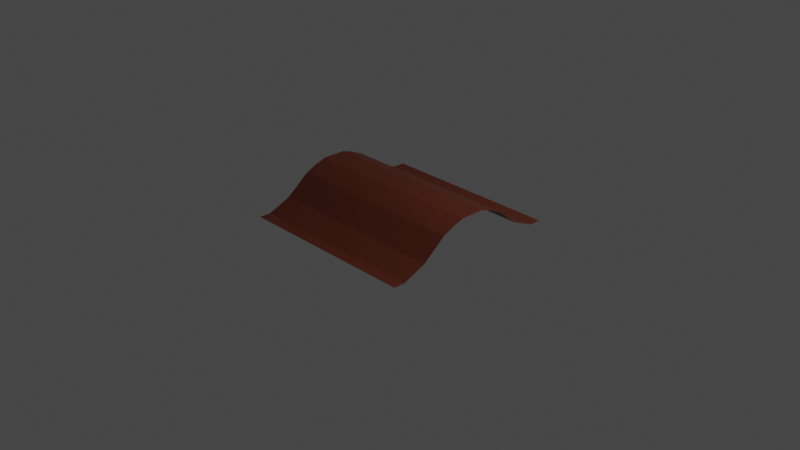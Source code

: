 # Source: dirt.blend  (saved by Blender 3.1.7; exported with 4.5.12 LTS)
import bpy
from mathutils import Matrix  # noqa: F401  (used for matrix-valued properties, if any)

bpy.ops.wm.read_factory_settings(use_empty=True)
scene = bpy.context.scene
scene.name = 'Scene'

# ---- collections
col_collection = bpy.data.collections.new('Collection'); scene.collection.children.link(col_collection)

# ---- materials (node trees are filled in below, after node groups)
mat_material_001 = bpy.data.materials.new('Material.001')
mat_material_001.use_transparent_shadow = False

# ---- material node trees
mat_material_001.use_nodes = True; mat_material_001.node_tree.nodes.clear()
_N = mat_material_001.node_tree.nodes; _L = mat_material_001.node_tree.links
n0 = _N.new('ShaderNodeBsdfPrincipled'); n0.name = 'Principled BSDF'; n0.location = (10, 300)
n0.distribution = 'GGX'
n0.subsurface_method = 'RANDOM_WALK_SKIN'
n0.inputs[0].default_value = (0.08399, 0.01456, 0.004319, 1.0)
n0.inputs[3].default_value = 1.45
n0.inputs[27].default_value = (0.0, 0.0, 0.0, 1.0)
n0.inputs[28].default_value = 1.0
n1 = _N.new('ShaderNodeOutputMaterial'); n1.name = 'Material Output'; n1.location = (300, 300)
_L.new(n0.outputs[0], n1.inputs[0])
n1.is_active_output = True

# ---- world
world_world = bpy.data.worlds.new('World'); scene.world = world_world
world_world.use_nodes = True; world_world.node_tree.nodes.clear()
_N = world_world.node_tree.nodes; _L = world_world.node_tree.links
n0 = _N.new('ShaderNodeOutputWorld'); n0.name = 'World Output'; n0.location = (300, 300)
n1 = _N.new('ShaderNodeBackground'); n1.name = 'Background'; n1.location = (10, 300)
n1.inputs[0].default_value = (0.05088, 0.05088, 0.05088, 1.0)
_L.new(n1.outputs[0], n0.inputs[0])
n0.is_active_output = True
world_world.color = (0.05088, 0.05088, 0.05088)
world_world.use_sun_shadow = False
world_world.sun_shadow_jitter_overblur = 0.0

# ---- cameras
cam_camera = bpy.data.cameras.new('Camera')
cam_camera.clip_end = 100.0
cam_camera.ortho_scale = 7.314

# ---- lights
light_light = bpy.data.lights.new('Light', 'POINT')
light_light.transmission_factor = 0.0
light_light.energy = 1000.0
light_light.shadow_soft_size = 0.1
light_light.shadow_maximum_resolution = 0.006
light_light.use_absolute_resolution = True

# ---- meshes
me_plane = bpy.data.meshes.new('Plane')
me_plane.from_pydata([(-0.9999, -1.0, 0.0), (-0.9999, -0.5, 0.2026), (-0.9999, 1.0, 0.0), (-0.9999, 0.0, 0.402), (-0.9999, 0.5, 0.2026), (-0.9999, -0.75, 0.05064), (-0.9999, 0.75, 0.05064), (-0.9999, -0.25, 0.3608), (-0.9999, 0.25, 0.3608), (-0.9999, -0.875, 0.0), (-0.9999, 0.625, 0.1044), (-0.9999, -0.375, 0.3038), (-0.9999, 0.125, 0.402), (-0.9999, -0.625, 0.1044), (-0.9999, 0.875, 0.0), (-0.9999, -0.125, 0.402), (-0.9999, 0.375, 0.3038), (1.0, -1.0, 0.0), (1.0, -0.5, 0.2026), (1.0, 1.0, 0.0), (1.0, 0.0, 0.402), (1.0, 0.5, 0.2026), (1.0, -0.75, 0.05064), (1.0, 0.75, 0.05064), (1.0, -0.25, 0.3608), (1.0, 0.25, 0.3608), (1.0, -0.875, 0.0), (1.0, 0.625, 0.1044), (1.0, -0.375, 0.3038), (1.0, 0.125, 0.402), (1.0, -0.625, 0.1044), (1.0, 0.875, 0.0), (1.0, -0.125, 0.402), (1.0, 0.375, 0.3038), (0.0001459, -0.875, 0.0), (0.0001459, -0.75, 0.05064), (0.0001459, 0.5, 0.2026), (0.0001459, 0.625, 0.1044), (0.0001459, 0.75, 0.05064), (0.0001459, -0.5, 0.2026), (0.0001459, -0.375, 0.3038), (0.0001459, -0.25, 0.3608), (0.0001459, 0.0, 0.402), (0.0001459, 0.125, 0.402), (0.0001459, 0.25, 0.3608), (0.0001459, -0.625, 0.1044), (0.0001459, 0.875, 0.0), (0.0001459, 1.0, 0.0), (0.0001459, -0.125, 0.402), (0.0001459, 0.375, 0.3038), (0.0001459, -1.0, 0.0), (-0.4999, -0.75, 0.05064), (-0.4999, 0.625, 0.1044), (-0.4999, 0.75, 0.05064), (-0.4999, -0.375, 0.3038), (-0.4999, -0.25, 0.3608), (-0.4999, 0.125, 0.402), (-0.4999, 0.25, 0.3608), (-0.4999, -0.625, 0.1044), (-0.4999, 0.875, 0.0), (-0.4999, 1.0, 0.0), (-0.4999, -0.125, 0.402), (-0.4999, 0.375, 0.3038), (-0.4999, -0.875, 0.0), (-0.4999, 0.5, 0.2026), (-0.4999, -0.5, 0.2026), (-0.4999, 0.0, 0.402), (-0.4999, -1.0, 0.0), (0.5001, -0.875, 0.0), (0.5001, 0.5, 0.2026), (0.5001, -0.5, 0.2026), (0.5001, 0.0, 0.402), (0.5001, -1.0, 0.0), (0.5001, -0.75, 0.05064), (0.5001, 0.625, 0.1044), (0.5001, 0.75, 0.05064), (0.5001, -0.375, 0.3038), (0.5001, -0.25, 0.3608), (0.5001, 0.125, 0.402), (0.5001, 0.25, 0.3608), (0.5001, -0.625, 0.1044), (0.5001, 0.875, 0.0), (0.5001, 1.0, 0.0), (0.5001, -0.125, 0.402), (0.5001, 0.375, 0.3038), (0.7501, -0.875, 0.0), (0.7501, 0.5, 0.2026), (0.7501, -0.5, 0.2026), (0.7501, 0.0, 0.402), (0.7501, -1.0, 0.0), (0.7501, -0.75, 0.05064), (0.7501, 0.625, 0.1044), (0.7501, 0.75, 0.05064), (0.7501, -0.375, 0.3038), (0.7501, -0.25, 0.3608), (0.7501, 0.125, 0.402), (0.7501, 0.25, 0.3608), (0.7501, -0.625, 0.1044), (0.7501, 0.875, 0.0), (0.7501, 1.0, 0.0), (0.7501, -0.125, 0.402), (0.7501, 0.375, 0.3038), (0.2501, -0.75, 0.05064), (0.2501, 0.625, 0.1044), (0.2501, 0.75, 0.05064), (0.2501, -0.375, 0.3038), (0.2501, -0.25, 0.3608), (0.2501, 0.125, 0.402), (0.2501, 0.25, 0.3608), (0.2501, -0.625, 0.1044), (0.2501, 0.875, 0.0), (0.2501, 1.0, 0.0), (0.2501, -0.125, 0.402), (0.2501, 0.375, 0.3038), (0.2501, -0.875, 0.0), (0.2501, 0.5, 0.2026), (0.2501, -0.5, 0.2026), (0.2501, 0.0, 0.402), (0.2501, -1.0, 0.0), (-0.2499, -0.875, 0.0), (-0.2499, 0.5, 0.2026), (-0.2499, -0.5, 0.2026), (-0.2499, 0.0, 0.402), (-0.2499, -1.0, 0.0), (-0.2499, -0.75, 0.05064), (-0.2499, 0.625, 0.1044), (-0.2499, 0.75, 0.05064), (-0.2499, -0.375, 0.3038), (-0.2499, -0.25, 0.3608), (-0.2499, 0.125, 0.402), (-0.2499, 0.25, 0.3608), (-0.2499, -0.625, 0.1044), (-0.2499, 0.875, 0.0), (-0.2499, 1.0, 0.0), (-0.2499, -0.125, 0.402), (-0.2499, 0.375, 0.3038), (-0.7499, -0.75, 0.05064), (-0.7499, 0.625, 0.1044), (-0.7499, 0.75, 0.05064), (-0.7499, -0.375, 0.3038), (-0.7499, -0.25, 0.3608), (-0.7499, 0.125, 0.402), (-0.7499, 0.25, 0.3608), (-0.7499, -0.625, 0.1044), (-0.7499, 0.875, 0.0), (-0.7499, 1.0, 0.0), (-0.7499, -0.125, 0.402), (-0.7499, 0.375, 0.3038), (-0.7499, -0.875, 0.0), (-0.7499, 0.5, 0.2026), (-0.7499, -0.5, 0.2026), (-0.7499, 0.0, 0.402), (-0.7499, -1.0, 0.0)], [], [(90, 85, 26, 22), (91, 86, 21, 27), (92, 91, 27, 23), (93, 87, 18, 28), (94, 93, 28, 24), (95, 88, 20, 29), (96, 95, 29, 25), (97, 90, 22, 30), (87, 97, 30, 18), (98, 92, 23, 31), (99, 98, 31, 19), (100, 94, 24, 32), (88, 100, 32, 20), (101, 96, 25, 33), (85, 89, 17, 26), (86, 101, 33, 21), (120, 135, 49, 36), (119, 123, 50, 34), (135, 130, 44, 49), (122, 134, 48, 42), (134, 128, 41, 48), (133, 132, 46, 47), (132, 126, 38, 46), (121, 131, 45, 39), (131, 124, 35, 45), (130, 129, 43, 44), (129, 122, 42, 43), (128, 127, 40, 41), (127, 121, 39, 40), (126, 125, 37, 38), (125, 120, 36, 37), (124, 119, 34, 35), (136, 148, 63, 51), (137, 149, 64, 52), (138, 137, 52, 53), (139, 150, 65, 54), (140, 139, 54, 55), (141, 151, 66, 56), (142, 141, 56, 57), (143, 136, 51, 58), (150, 143, 58, 65), (144, 138, 53, 59), (145, 144, 59, 60), (146, 140, 55, 61), (151, 146, 61, 66), (147, 142, 57, 62), (148, 152, 67, 63), (149, 147, 62, 64), (115, 113, 84, 69), (114, 118, 72, 68), (113, 108, 79, 84), (117, 112, 83, 71), (112, 106, 77, 83), (111, 110, 81, 82), (110, 104, 75, 81), (116, 109, 80, 70), (109, 102, 73, 80), (108, 107, 78, 79), (107, 117, 71, 78), (106, 105, 76, 77), (105, 116, 70, 76), (104, 103, 74, 75), (103, 115, 69, 74), (102, 114, 68, 73), (69, 84, 101, 86), (68, 72, 89, 85), (84, 79, 96, 101), (71, 83, 100, 88), (83, 77, 94, 100), (82, 81, 98, 99), (81, 75, 92, 98), (70, 80, 97, 87), (80, 73, 90, 97), (79, 78, 95, 96), (78, 71, 88, 95), (77, 76, 93, 94), (76, 70, 87, 93), (75, 74, 91, 92), (74, 69, 86, 91), (73, 68, 85, 90), (35, 34, 114, 102), (37, 36, 115, 103), (38, 37, 103, 104), (40, 39, 116, 105), (41, 40, 105, 106), (43, 42, 117, 107), (44, 43, 107, 108), (45, 35, 102, 109), (39, 45, 109, 116), (46, 38, 104, 110), (47, 46, 110, 111), (48, 41, 106, 112), (42, 48, 112, 117), (49, 44, 108, 113), (34, 50, 118, 114), (36, 49, 113, 115), (51, 63, 119, 124), (52, 64, 120, 125), (53, 52, 125, 126), (54, 65, 121, 127), (55, 54, 127, 128), (56, 66, 122, 129), (57, 56, 129, 130), (58, 51, 124, 131), (65, 58, 131, 121), (59, 53, 126, 132), (60, 59, 132, 133), (61, 55, 128, 134), (66, 61, 134, 122), (62, 57, 130, 135), (63, 67, 123, 119), (64, 62, 135, 120), (4, 16, 147, 149), (9, 0, 152, 148), (16, 8, 142, 147), (3, 15, 146, 151), (15, 7, 140, 146), (2, 14, 144, 145), (14, 6, 138, 144), (1, 13, 143, 150), (13, 5, 136, 143), (8, 12, 141, 142), (12, 3, 151, 141), (7, 11, 139, 140), (11, 1, 150, 139), (6, 10, 137, 138), (10, 4, 149, 137), (5, 9, 148, 136)])
_uv = me_plane.uv_layers.new(name='UVMap')
_uv.uv.foreach_set('vector', [0.0, 0.0, 0.0, 0.0, 0.0, 0.0, 0.0, 0.0, 0.0, 0.0, 0.0, 0.0, 0.0, 0.0, 0.0, 0.0, 0.0, 0.0, 0.0, 0.0, 0.0, 0.0, 0.0, 0.0, 0.0, 0.0, 0.0, 0.0, 0.0, 0.0, 0.0, 0.0, 0.0, 0.0, 0.0, 0.0, 0.0, 0.0, 0.0, 0.0, 0.0, 0.0, 0.0, 0.0, 0.0, 0.0, 0.0, 0.0, 0.0, 0.0, 0.0, 0.0, 0.0, 0.0, 0.0, 0.0, 0.0, 0.0, 0.0, 0.0, 0.0, 0.0, 0.0, 0.0, 0.0, 0.0, 0.0, 0.0, 0.0, 0.0, 0.0, 0.0, 0.0, 0.0, 0.0, 0.0, 0.0, 0.0, 0.0, 0.0, 0.0, 0.0, 0.0, 0.0, 0.0, 0.0, 0.0, 0.0, 0.0, 0.0, 0.0, 0.0, 0.0, 0.0, 0.0, 0.0, 0.0, 0.0, 0.0, 0.0, 0.0, 0.0, 0.0, 0.0, 0.0, 0.0, 0.0, 0.0, 0.0, 0.0, 0.0, 0.0, 0.0, 0.0, 0.0, 0.0, 0.0, 0.0, 0.0, 0.0, 0.0, 0.0, 0.0, 0.0, 0.0, 0.0, 0.0, 0.0, 0.0, 0.0, 0.0, 0.0, 0.0, 0.0, 0.0, 0.0, 0.0, 0.0, 0.0, 0.0, 0.0, 0.0, 0.0, 0.0, 0.0, 0.0, 0.0, 0.0, 0.0, 0.0, 0.0, 0.0, 0.0, 0.0, 0.0, 0.0, 0.0, 0.0, 0.0, 0.0, 0.0, 0.0, 0.0, 0.0, 0.0, 0.0, 0.0, 0.0, 0.0, 0.0, 0.0, 0.0, 0.0, 0.0, 0.0, 0.0, 0.0, 0.0, 0.0, 0.0, 0.0, 0.0, 0.0, 0.0, 0.0, 0.0, 0.0, 0.0, 0.0, 0.0, 0.0, 0.0, 0.0, 0.0, 0.0, 0.0, 0.0, 0.0, 0.0, 0.0, 0.0, 0.0, 0.0, 0.0, 0.0, 0.0, 0.0, 0.0, 0.0, 0.0, 0.0, 0.0, 0.0, 0.0, 0.0, 0.0, 0.0, 0.0, 0.0, 0.0, 0.0, 0.0, 0.0, 0.0, 0.0, 0.0, 0.0, 0.0, 0.0, 0.0, 0.0, 0.0, 0.0, 0.0, 0.0, 0.0, 0.0, 0.0, 0.0, 0.0, 0.0, 0.0, 0.0, 0.0, 0.0, 0.0, 0.0, 0.0, 0.0, 0.0, 0.0, 0.0, 0.0, 0.0, 0.0, 0.0, 0.0, 0.0, 0.0, 0.0, 0.0, 0.0, 0.0, 0.0, 0.0, 0.0, 0.0, 0.0, 0.0, 0.0, 0.0, 0.0, 0.0, 0.0, 0.0, 0.0, 0.0, 0.0, 0.0, 0.0, 0.0, 0.0, 0.0, 0.0, 0.0, 0.0, 0.0, 0.0, 0.0, 0.0, 0.0, 0.0, 0.0, 0.0, 0.0, 0.0, 0.0, 0.0, 0.0, 0.0, 0.0, 0.0, 0.0, 0.0, 0.0, 0.0, 0.0, 0.0, 0.0, 0.0, 0.0, 0.0, 0.0, 0.0, 0.0, 0.0, 0.0, 0.0, 0.0, 0.0, 0.0, 0.0, 0.0, 0.0, 0.0, 0.0, 0.0, 0.0, 0.0, 0.0, 0.0, 0.0, 0.0, 0.0, 0.0, 0.0, 0.0, 0.0, 0.0, 0.0, 0.0, 0.0, 0.0, 0.0, 0.0, 0.0, 0.0, 0.0, 0.0, 0.0, 0.0, 0.0, 0.0, 0.0, 0.0, 0.0, 0.0, 0.0, 0.0, 0.0, 0.0, 0.0, 0.0, 0.0, 0.0, 0.0, 0.0, 0.0, 0.0, 0.0, 0.0, 0.0, 0.0, 0.0, 0.0, 0.0, 0.0, 0.0, 0.0, 0.0, 0.0, 0.0, 0.0, 0.0, 0.0, 0.0, 0.0, 0.0, 0.0, 0.0, 0.0, 0.0, 0.0, 0.0, 0.0, 0.0, 0.0, 0.0, 0.0, 0.0, 0.0, 0.0, 0.0, 0.0, 0.0, 0.0, 0.0, 0.0, 0.0, 0.0, 0.0, 0.0, 0.0, 0.0, 0.0, 0.0, 0.0, 0.0, 0.0, 0.0, 0.0, 0.0, 0.0, 0.0, 0.0, 0.0, 0.0, 0.0, 0.0, 0.0, 0.0, 0.0, 0.0, 0.0, 0.0, 0.0, 0.0, 0.0, 0.0, 0.0, 0.0, 0.0, 0.0, 0.0, 0.0, 0.0, 0.0, 0.0, 0.0, 0.0, 0.0, 0.0, 0.0, 0.0, 0.0, 0.0, 0.0, 0.0, 0.0, 0.0, 0.0, 0.0, 0.0, 0.0, 0.0, 0.0, 0.0, 0.0, 0.0, 0.0, 0.0, 0.0, 0.0, 0.0, 0.0, 0.0, 0.0, 0.0, 0.0, 0.0, 0.0, 0.0, 0.0, 0.0, 0.0, 0.0, 0.0, 0.0, 0.0, 0.0, 0.0, 0.0, 0.0, 0.0, 0.0, 0.0, 0.0, 0.0, 0.0, 0.0, 0.0, 0.0, 0.0, 0.0, 0.0, 0.0, 0.0, 0.0, 0.0, 0.0, 0.0, 0.0, 0.0, 0.0, 0.0, 0.0, 0.0, 0.0, 0.0, 0.0, 0.0, 0.0, 0.0, 0.0, 0.0, 0.0, 0.0, 0.0, 0.0, 0.0, 0.0, 0.0, 0.0, 0.0, 0.0, 0.0, 0.0, 0.0, 0.0, 0.0, 0.0, 0.0, 0.0, 0.0, 0.0, 0.0, 0.0, 0.0, 0.0, 0.0, 0.0, 0.0, 0.0, 0.0, 0.0, 0.0, 0.0, 0.0, 0.0, 0.0, 0.0, 0.0, 0.0, 0.0, 0.0, 0.0, 0.0, 0.0, 0.0, 0.0, 0.0, 0.0, 0.0, 0.0, 0.0, 0.0, 0.0, 0.0, 0.0, 0.0, 0.0, 0.0, 0.0, 0.0, 0.0, 0.0, 0.0, 0.0, 0.0, 0.0, 0.0, 0.0, 0.0, 0.0, 0.0, 0.0, 0.0, 0.0, 0.0, 0.0, 0.0, 0.0, 0.0, 0.0, 0.0, 0.0, 0.0, 0.0, 0.0, 0.0, 0.0, 0.0, 0.0, 0.0, 0.0, 0.0, 0.0, 0.0, 0.0, 0.0, 0.0, 0.0, 0.0, 0.0, 0.0, 0.0, 0.0, 0.0, 0.0, 0.0, 0.0, 0.0, 0.0, 0.0, 0.0, 0.0, 0.0, 0.0, 0.0, 0.0, 0.0, 0.0, 0.0, 0.0, 0.0, 0.0, 0.0, 0.0, 0.0, 0.0, 0.0, 0.0, 0.0, 0.0, 0.0, 0.0, 0.0, 0.0, 0.0, 0.0, 0.0, 0.0, 0.0, 0.0, 0.0, 0.0, 0.0, 0.0, 0.0, 0.0, 0.0, 0.0, 0.0, 0.0, 0.0, 0.0, 0.0, 0.0, 0.0, 0.0, 0.0, 0.0, 0.0, 0.0, 0.0, 0.0, 0.0, 0.0, 0.0, 0.0, 0.0, 0.0, 0.0, 0.0, 0.0, 0.0, 0.0, 0.0, 0.0, 0.0, 0.0, 0.0, 0.0, 0.0, 0.0, 0.0, 0.0, 0.0, 0.0, 0.0, 0.0, 0.0, 0.0, 0.0, 0.0, 0.0, 0.0, 0.0, 0.0, 0.0, 0.0, 0.0, 0.0, 0.0, 0.0, 0.0, 0.0, 0.0, 0.0, 0.0, 0.0, 0.0, 0.0, 0.0, 0.0, 0.0, 0.0, 0.0, 0.0, 0.0, 0.0, 0.0, 0.0, 0.0, 0.0, 0.0, 0.0, 0.0, 0.0, 0.0, 0.0, 0.0, 0.0, 0.0, 0.0, 0.0, 0.0, 0.0, 0.0, 0.0, 0.0, 0.0, 0.0, 0.0, 0.0, 0.0, 0.0, 0.0, 0.0, 0.0, 0.0, 0.0, 0.0, 0.0, 0.0, 0.0, 0.0, 0.0, 0.0, 0.0, 0.0, 0.0, 0.0, 0.0, 0.0, 0.0, 0.0, 0.0, 0.0, 0.0, 0.0, 0.0, 0.0, 0.0, 0.0, 0.0, 0.0, 0.0, 0.0, 0.0, 0.0, 0.0, 0.0, 0.0, 0.0, 0.0, 0.0, 0.0, 0.0, 0.0, 0.0, 0.0, 0.0, 0.0, 0.0, 0.0, 0.0, 0.0, 0.0, 0.0, 0.0, 0.0, 0.0, 0.0, 0.0, 0.0, 0.0, 0.0, 0.0, 0.0, 0.0, 0.0, 0.0, 0.0, 0.0, 0.0, 0.0, 0.0, 0.0, 0.0, 0.0, 0.0, 0.0, 0.0, 0.0, 0.0, 0.0, 0.0, 0.0, 0.0, 0.0, 0.0, 0.0, 0.0, 0.0, 0.0, 0.0, 0.0, 0.0, 0.0, 0.0, 0.0, 0.0, 0.0, 0.0, 0.0, 0.0, 0.0, 0.0, 0.0, 0.0, 0.0, 0.0, 0.0, 0.0, 0.0, 0.0, 0.0, 0.0, 0.0, 0.0, 0.0, 0.0, 0.0, 0.0, 0.0, 0.0, 0.0, 0.0, 0.0, 0.0, 0.0, 0.0, 0.0, 0.0, 0.0, 0.0, 0.0, 0.0, 0.0, 0.0, 0.0, 0.0, 0.0, 0.0, 0.0, 0.0, 0.0, 0.0, 0.0, 0.0, 0.0, 0.0, 0.0, 0.0, 0.0, 0.0, 0.0, 0.0, 0.0, 0.0, 0.0, 0.0, 0.0, 0.0, 0.0, 0.0, 0.0, 0.0, 0.0, 0.0, 0.0, 0.0, 0.0, 0.0, 0.0, 0.0, 0.0, 0.0, 0.0, 0.0, 0.0, 0.0, 0.0, 0.0, 0.0, 0.0, 0.0, 0.0, 0.0, 0.0, 0.0, 0.0, 0.0, 0.0, 0.0, 0.0, 0.0, 0.0, 0.0, 0.0, 0.0, 0.0, 0.0, 0.0, 0.0, 0.0, 0.0, 0.0, 0.0, 0.0, 0.0, 0.0, 0.0, 0.0, 0.0, 0.0, 0.0, 0.0, 0.0, 0.0, 0.0, 0.0, 0.0, 0.0, 0.0, 0.0, 0.0, 0.0, 0.0, 0.0, 0.0, 0.0, 0.0, 0.0, 0.0, 0.0, 0.0, 0.0, 0.0, 0.0, 0.0, 0.0, 0.0, 0.0, 0.0, 0.0, 0.0, 0.0, 0.0, 0.0, 0.0, 0.0, 0.0, 0.0, 0.0, 0.0, 0.0, 0.0, 0.0, 0.0, 0.0, 0.0, 0.0])
me_plane.materials.append(mat_material_001)
me_plane.materials.append(None)
me_plane.use_remesh_fix_poles = True
me_plane.use_remesh_preserve_attributes = False
me_plane.update()

# ---- objects
ob_light = bpy.data.objects.new('Light', light_light)
ob_camera = bpy.data.objects.new('Camera', cam_camera)
ob_plane = bpy.data.objects.new('Plane', me_plane)

# ---- transforms, parenting, visibility, modifiers, constraints
ob_light.location = (4.076, 1.005, 5.904)
ob_light.rotation_euler = (0.6503, 0.05522, 1.866)
ob_light.lock_rotations_4d = False
ob_light.empty_display_type = 'ARROWS'
ob_light.color = (0.0, 0.0, 0.0, 0.0)
ob_light.lineart.crease_threshold = 0.0
ob_camera.location = (7.359, -6.926, 4.958)
ob_camera.rotation_euler = (1.109, 0.0, 0.8149)
ob_camera.lock_rotations_4d = False
ob_camera.empty_display_type = 'ARROWS'
ob_camera.color = (0.0, 0.0, 0.0, 0.0)
ob_camera.display_type = 'WIRE'
ob_camera.lineart.crease_threshold = 0.0
ob_plane.location = (0.0, 0.0, 0.0)

# ---- collection membership
col_collection.objects.link(ob_light)
col_collection.objects.link(ob_camera)
col_collection.objects.link(ob_plane)

# ---- scene / render settings (as saved in the file)
scene.camera = ob_camera
scene.frame_start = 1; scene.frame_end = 250; scene.frame_set(30)
scene.render.engine = 'BLENDER_EEVEE_NEXT'
scene.cycles.sampling_pattern = 'TABULATED_SOBOL'
scene.cycles.use_light_tree = False
scene.view_settings.view_transform = 'Filmic'
bpy.context.view_layer.update()
